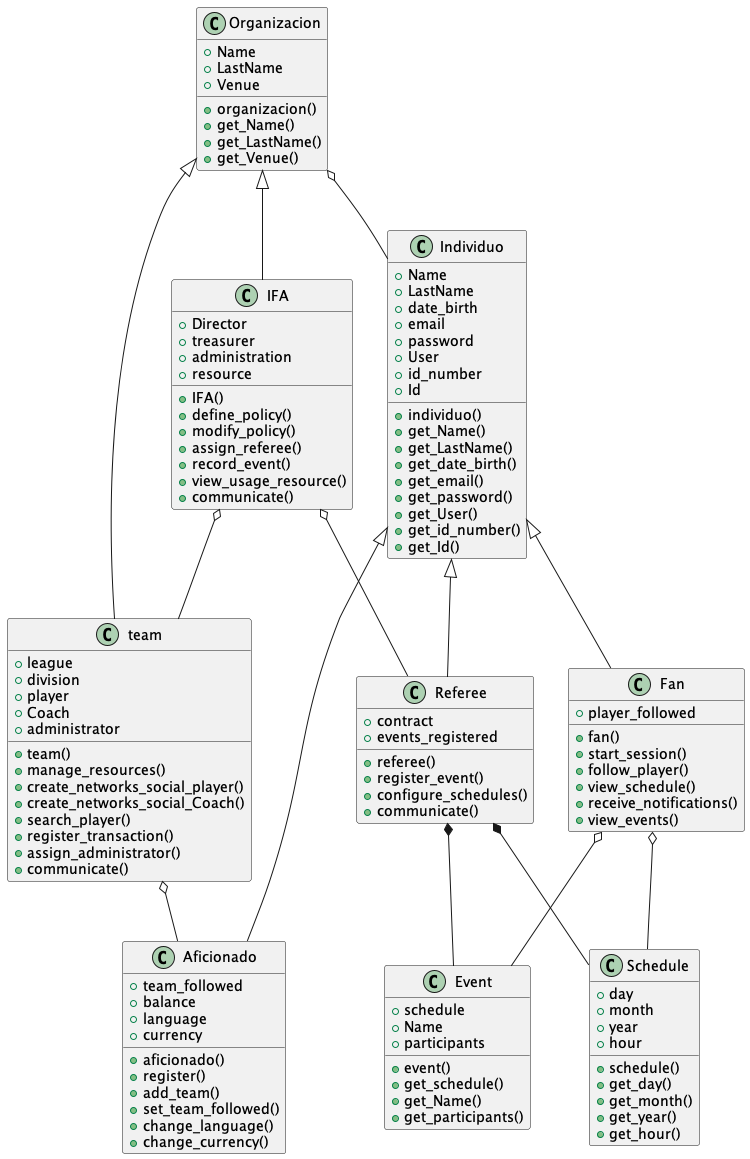

The diagram above was rendered by PlantUML. Its source (embedded in the PNG):
@startuml

class Aficionado {
  +team_followed
  +balance
  +language
  +currency
  +aficionado()
  +register()
  +add_team()
  +set_team_followed()
  +change_language()
  +change_currency()
}

class Individuo {
  +Name
  +LastName
  +date_birth
  +email
  +password
  +User
  +id_number
  +Id
  +individuo()
  +get_Name()
  +get_LastName()
  +get_date_birth()
  +get_email()
  +get_password()
  +get_User()
  +get_id_number()
  +get_Id()
}

class Organizacion {
  +Name
  +LastName
  +Venue
  +organizacion()
  +get_Name()
  +get_LastName()
  +get_Venue()
}

class Fan {
  +player_followed
  +fan()
  +start_session()
  +follow_player()
  +view_schedule()
  +receive_notifications()
  +view_events()
}

class Event {
  +schedule
  +Name
  +participants
  +event()
  +get_schedule()
  +get_Name()
  +get_participants()
}

class Schedule {
  +day
  +month
  +year
  +hour
  +schedule()
  +get_day()
  +get_month()
  +get_year()
  +get_hour()
}

class Referee {
  +contract
  +events_registered
  +referee()
  +register_event()
  +configure_schedules()
  +communicate()
}

class IFA {
  +Director
  +treasurer
  +administration
  +resource
  +IFA()
  +define_policy()
  +modify_policy()
  +assign_referee()
  +record_event()
  +view_usage_resource()
  +communicate()
}

class team {
  +league
  +division
  +player
  +Coach
  +administrator
  +team()
  +manage_resources()
  +create_networks_social_player()
  +create_networks_social_Coach()
  +search_player()
  +register_transaction()
  +assign_administrator()
  +communicate()
}

Individuo <|-- Aficionado
Individuo <|-- Fan
Individuo <|-- Referee
Fan o-- Event
Fan o-- Schedule
Referee *-- Event
Referee *-- Schedule
IFA o-- Referee
IFA o-- team
team o-- Aficionado
Organizacion <|-- IFA
Organizacion <|-- team
Organizacion o-- Individuo

@enduml